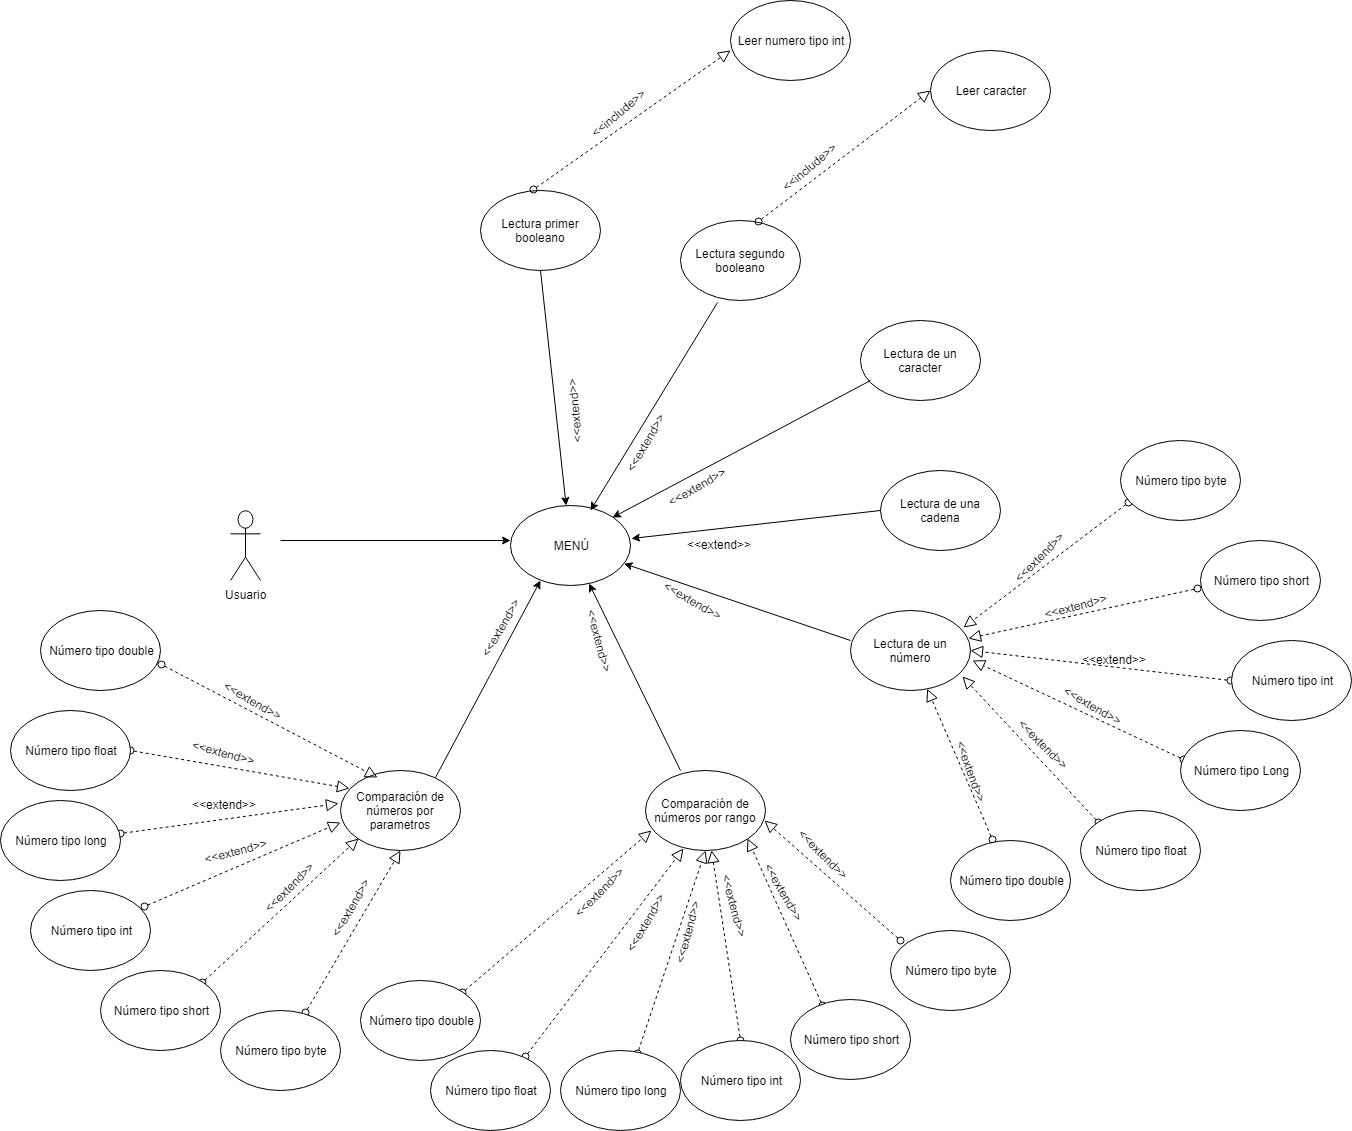

The diagram above was exported from draw.io. Its source (the exported page's mxGraphModel, read from the mxfile embedded in the PNG):
<mxGraphModel dx="2637" dy="854" grid="1" gridSize="10" guides="1" tooltips="1" connect="1" arrows="1" fold="1" page="1" pageScale="1" pageWidth="827" pageHeight="1169" math="0" shadow="0">
  <root>
    <mxCell id="0" />
    <mxCell id="1" parent="0" />
    <mxCell id="2" value="Usuario" style="shape=umlActor;verticalLabelPosition=bottom;labelBackgroundColor=#ffffff;verticalAlign=top;html=1;outlineConnect=0;" parent="1" vertex="1">
      <mxGeometry x="120" y="600" width="30" height="70" as="geometry" />
    </mxCell>
    <mxCell id="9" value="" style="endArrow=classic;html=1;" parent="1" edge="1">
      <mxGeometry width="50" height="50" relative="1" as="geometry">
        <mxPoint x="170" y="630" as="sourcePoint" />
        <mxPoint x="400" y="630" as="targetPoint" />
      </mxGeometry>
    </mxCell>
    <mxCell id="37" value="MENÚ" style="ellipse;whiteSpace=wrap;html=1;" parent="1" vertex="1">
      <mxGeometry x="400" y="595" width="120" height="80" as="geometry" />
    </mxCell>
    <mxCell id="45" value="Lectura primer booleano" style="ellipse;whiteSpace=wrap;html=1;" parent="1" vertex="1">
      <mxGeometry x="370" y="280" width="120" height="80" as="geometry" />
    </mxCell>
    <mxCell id="46" value="Lectura segundo booleano" style="ellipse;whiteSpace=wrap;html=1;" parent="1" vertex="1">
      <mxGeometry x="570" y="310" width="120" height="80" as="geometry" />
    </mxCell>
    <mxCell id="47" value="Lectura de un caracter" style="ellipse;whiteSpace=wrap;html=1;" parent="1" vertex="1">
      <mxGeometry x="750" y="410" width="120" height="80" as="geometry" />
    </mxCell>
    <mxCell id="48" value="Lectura de una cadena" style="ellipse;whiteSpace=wrap;html=1;" parent="1" vertex="1">
      <mxGeometry x="770" y="560" width="120" height="80" as="geometry" />
    </mxCell>
    <mxCell id="50" value="Comparación de números por rango" style="ellipse;whiteSpace=wrap;html=1;" parent="1" vertex="1">
      <mxGeometry x="535" y="860" width="120" height="80" as="geometry" />
    </mxCell>
    <mxCell id="51" value="Lectura de un número" style="ellipse;whiteSpace=wrap;html=1;" parent="1" vertex="1">
      <mxGeometry x="740" y="700" width="120" height="80" as="geometry" />
    </mxCell>
    <mxCell id="52" value="Comparación de números por parametros" style="ellipse;whiteSpace=wrap;html=1;" parent="1" vertex="1">
      <mxGeometry x="230" y="860" width="120" height="80" as="geometry" />
    </mxCell>
    <mxCell id="55" value="" style="startArrow=oval;startFill=0;startSize=7;endArrow=block;endFill=0;endSize=10;dashed=1;html=1;exitX=0.705;exitY=0.025;exitPerimeter=0;entryX=0.5;entryY=1;" edge="1" parent="1" source="90" target="52">
      <mxGeometry width="100" relative="1" as="geometry">
        <mxPoint x="270" y="943" as="sourcePoint" />
        <mxPoint x="300" y="990" as="targetPoint" />
      </mxGeometry>
    </mxCell>
    <mxCell id="56" value="" style="startArrow=oval;startFill=0;startSize=7;endArrow=block;endFill=0;endSize=10;dashed=1;html=1;entryX=0.945;entryY=0.21;entryPerimeter=0;exitX=0.065;exitY=0.775;exitPerimeter=0;" edge="1" parent="1" source="62" target="51">
      <mxGeometry width="100" relative="1" as="geometry">
        <mxPoint x="1010" y="590" as="sourcePoint" />
        <mxPoint x="1030" y="600" as="targetPoint" />
      </mxGeometry>
    </mxCell>
    <mxCell id="57" value="" style="startArrow=oval;startFill=0;startSize=7;endArrow=block;endFill=0;endSize=10;dashed=1;html=1;entryX=0.985;entryY=0.345;entryPerimeter=0;exitX=-0.022;exitY=0.605;exitPerimeter=0;" edge="1" parent="1" source="63" target="51">
      <mxGeometry width="100" relative="1" as="geometry">
        <mxPoint x="1000" y="650" as="sourcePoint" />
        <mxPoint x="1090" y="680" as="targetPoint" />
      </mxGeometry>
    </mxCell>
    <mxCell id="58" value="" style="startArrow=oval;startFill=0;startSize=7;endArrow=block;endFill=0;endSize=10;dashed=1;html=1;entryX=1;entryY=0.5;" edge="1" parent="1" target="51">
      <mxGeometry width="100" relative="1" as="geometry">
        <mxPoint x="1120" y="770" as="sourcePoint" />
        <mxPoint x="1120" y="770" as="targetPoint" />
      </mxGeometry>
    </mxCell>
    <mxCell id="59" value="" style="startArrow=oval;startFill=0;startSize=7;endArrow=block;endFill=0;endSize=10;dashed=1;html=1;exitX=0.025;exitY=0.36;exitPerimeter=0;" edge="1" parent="1" source="65">
      <mxGeometry width="100" relative="1" as="geometry">
        <mxPoint x="1000" y="720" as="sourcePoint" />
        <mxPoint x="862" y="750" as="targetPoint" />
      </mxGeometry>
    </mxCell>
    <mxCell id="60" value="" style="startArrow=oval;startFill=0;startSize=7;endArrow=block;endFill=0;endSize=10;dashed=1;html=1;entryX=0.935;entryY=0.825;entryPerimeter=0;exitX=0;exitY=0;" edge="1" parent="1" source="66" target="51">
      <mxGeometry width="100" relative="1" as="geometry">
        <mxPoint x="970" y="830" as="sourcePoint" />
        <mxPoint x="990" y="910" as="targetPoint" />
      </mxGeometry>
    </mxCell>
    <mxCell id="61" value="" style="startArrow=oval;startFill=0;startSize=7;endArrow=block;endFill=0;endSize=10;dashed=1;html=1;exitX=0.352;exitY=-0.01;exitPerimeter=0;" edge="1" parent="1" source="67" target="51">
      <mxGeometry width="100" relative="1" as="geometry">
        <mxPoint x="860" y="770" as="sourcePoint" />
        <mxPoint x="790" y="850" as="targetPoint" />
      </mxGeometry>
    </mxCell>
    <mxCell id="62" value="Número tipo byte" style="ellipse;whiteSpace=wrap;html=1;" vertex="1" parent="1">
      <mxGeometry x="1010" y="530" width="120" height="80" as="geometry" />
    </mxCell>
    <mxCell id="63" value="Número tipo short" style="ellipse;whiteSpace=wrap;html=1;" vertex="1" parent="1">
      <mxGeometry x="1090" y="630" width="120" height="80" as="geometry" />
    </mxCell>
    <mxCell id="64" value="Número tipo int" style="ellipse;whiteSpace=wrap;html=1;" vertex="1" parent="1">
      <mxGeometry x="1120.5" y="730" width="120" height="80" as="geometry" />
    </mxCell>
    <mxCell id="65" value="Número tipo Long" style="ellipse;whiteSpace=wrap;html=1;" vertex="1" parent="1">
      <mxGeometry x="1070" y="820" width="120" height="80" as="geometry" />
    </mxCell>
    <mxCell id="66" value="Número tipo float" style="ellipse;whiteSpace=wrap;html=1;" vertex="1" parent="1">
      <mxGeometry x="970" y="900" width="120" height="80" as="geometry" />
    </mxCell>
    <mxCell id="67" value="Número tipo double" style="ellipse;whiteSpace=wrap;html=1;" vertex="1" parent="1">
      <mxGeometry x="840" y="930" width="120" height="80" as="geometry" />
    </mxCell>
    <mxCell id="68" value="" style="startArrow=oval;startFill=0;startSize=7;endArrow=block;endFill=0;endSize=10;dashed=1;html=1;entryX=0.993;entryY=0.625;entryPerimeter=0;" edge="1" parent="1" target="50">
      <mxGeometry width="100" relative="1" as="geometry">
        <mxPoint x="790" y="1030" as="sourcePoint" />
        <mxPoint x="730" y="910" as="targetPoint" />
      </mxGeometry>
    </mxCell>
    <mxCell id="69" value="" style="startArrow=oval;startFill=0;startSize=7;endArrow=block;endFill=0;endSize=10;dashed=1;html=1;exitX=0.265;exitY=0.073;exitPerimeter=0;entryX=1;entryY=1;" edge="1" parent="1" source="75" target="50">
      <mxGeometry width="100" relative="1" as="geometry">
        <mxPoint x="660" y="931" as="sourcePoint" />
        <mxPoint x="709" y="990" as="targetPoint" />
      </mxGeometry>
    </mxCell>
    <mxCell id="70" value="" style="startArrow=oval;startFill=0;startSize=7;endArrow=block;endFill=0;endSize=10;dashed=1;html=1;exitX=0.5;exitY=0;" edge="1" parent="1" source="76" target="50">
      <mxGeometry width="100" relative="1" as="geometry">
        <mxPoint x="600" y="941" as="sourcePoint" />
        <mxPoint x="650" y="1060" as="targetPoint" />
      </mxGeometry>
    </mxCell>
    <mxCell id="71" value="" style="startArrow=oval;startFill=0;startSize=7;endArrow=block;endFill=0;endSize=10;dashed=1;html=1;exitX=0.642;exitY=0.035;exitPerimeter=0;entryX=0.5;entryY=1;" edge="1" parent="1" source="79" target="50">
      <mxGeometry width="100" relative="1" as="geometry">
        <mxPoint x="623" y="949" as="sourcePoint" />
        <mxPoint x="570" y="1080" as="targetPoint" />
      </mxGeometry>
    </mxCell>
    <mxCell id="72" value="" style="startArrow=oval;startFill=0;startSize=7;endArrow=block;endFill=0;endSize=10;dashed=1;html=1;exitX=1;exitY=0;entryX=0.053;entryY=0.745;entryPerimeter=0;" edge="1" parent="1" source="77" target="50">
      <mxGeometry width="100" relative="1" as="geometry">
        <mxPoint x="588" y="952" as="sourcePoint" />
        <mxPoint x="450" y="900" as="targetPoint" />
      </mxGeometry>
    </mxCell>
    <mxCell id="73" value="" style="startArrow=oval;startFill=0;startSize=7;endArrow=block;endFill=0;endSize=10;dashed=1;html=1;exitX=0.795;exitY=0.08;exitPerimeter=0;entryX=0.313;entryY=0.97;entryPerimeter=0;" edge="1" parent="1" source="78" target="50">
      <mxGeometry width="100" relative="1" as="geometry">
        <mxPoint x="570" y="940" as="sourcePoint" />
        <mxPoint x="500" y="1090" as="targetPoint" />
      </mxGeometry>
    </mxCell>
    <mxCell id="74" value="Número tipo byte" style="ellipse;whiteSpace=wrap;html=1;" vertex="1" parent="1">
      <mxGeometry x="780" y="1020" width="120" height="80" as="geometry" />
    </mxCell>
    <mxCell id="75" value="Número tipo short" style="ellipse;whiteSpace=wrap;html=1;" vertex="1" parent="1">
      <mxGeometry x="680" y="1089" width="120" height="80" as="geometry" />
    </mxCell>
    <mxCell id="76" value="Número tipo int" style="ellipse;whiteSpace=wrap;html=1;" vertex="1" parent="1">
      <mxGeometry x="570" y="1130" width="120" height="80" as="geometry" />
    </mxCell>
    <mxCell id="77" value="Número tipo double" style="ellipse;whiteSpace=wrap;html=1;" vertex="1" parent="1">
      <mxGeometry x="250" y="1070" width="120" height="80" as="geometry" />
    </mxCell>
    <mxCell id="78" value="Número tipo float" style="ellipse;whiteSpace=wrap;html=1;" vertex="1" parent="1">
      <mxGeometry x="320" y="1140" width="120" height="80" as="geometry" />
    </mxCell>
    <mxCell id="79" value="Número tipo long" style="ellipse;whiteSpace=wrap;html=1;" vertex="1" parent="1">
      <mxGeometry x="450" y="1140" width="120" height="80" as="geometry" />
    </mxCell>
    <mxCell id="80" value="" style="startArrow=oval;startFill=0;startSize=7;endArrow=block;endFill=0;endSize=10;dashed=1;html=1;exitX=1;exitY=0;entryX=0;entryY=1;" edge="1" parent="1" source="89" target="52">
      <mxGeometry width="100" relative="1" as="geometry">
        <mxPoint x="275" y="953" as="sourcePoint" />
        <mxPoint x="170" y="1040" as="targetPoint" />
      </mxGeometry>
    </mxCell>
    <mxCell id="81" value="" style="startArrow=oval;startFill=0;startSize=7;endArrow=block;endFill=0;endSize=10;dashed=1;html=1;exitX=0.948;exitY=0.205;exitPerimeter=0;" edge="1" parent="1" source="88">
      <mxGeometry width="100" relative="1" as="geometry">
        <mxPoint x="258" y="938" as="sourcePoint" />
        <mxPoint x="230" y="912" as="targetPoint" />
      </mxGeometry>
    </mxCell>
    <mxCell id="82" value="" style="startArrow=oval;startFill=0;startSize=7;endArrow=block;endFill=0;endSize=10;dashed=1;html=1;exitX=0.998;exitY=0.415;exitPerimeter=0;entryX=-0.015;entryY=0.415;entryPerimeter=0;" edge="1" parent="1" source="87" target="52">
      <mxGeometry width="100" relative="1" as="geometry">
        <mxPoint x="242" y="919" as="sourcePoint" />
        <mxPoint x="80" y="880" as="targetPoint" />
      </mxGeometry>
    </mxCell>
    <mxCell id="83" value="" style="startArrow=oval;startFill=0;startSize=7;endArrow=block;endFill=0;endSize=10;dashed=1;html=1;exitX=1;exitY=0.5;entryX=0.075;entryY=0.22;entryPerimeter=0;" edge="1" parent="1" source="86" target="52">
      <mxGeometry width="100" relative="1" as="geometry">
        <mxPoint x="246" y="890" as="sourcePoint" />
        <mxPoint x="100" y="820" as="targetPoint" />
      </mxGeometry>
    </mxCell>
    <mxCell id="84" value="" style="startArrow=oval;startFill=0;startSize=7;endArrow=block;endFill=0;endSize=10;dashed=1;html=1;exitX=1.005;exitY=0.675;exitPerimeter=0;entryX=0.305;entryY=0.085;entryPerimeter=0;" edge="1" parent="1" source="85" target="52">
      <mxGeometry width="100" relative="1" as="geometry">
        <mxPoint x="258" y="882" as="sourcePoint" />
        <mxPoint x="270" y="740" as="targetPoint" />
      </mxGeometry>
    </mxCell>
    <mxCell id="85" value="Número tipo double" style="ellipse;whiteSpace=wrap;html=1;" vertex="1" parent="1">
      <mxGeometry x="-70" y="700" width="120" height="80" as="geometry" />
    </mxCell>
    <mxCell id="86" value="Número tipo float" style="ellipse;whiteSpace=wrap;html=1;" vertex="1" parent="1">
      <mxGeometry x="-100" y="800" width="120" height="80" as="geometry" />
    </mxCell>
    <mxCell id="87" value="Número tipo long" style="ellipse;whiteSpace=wrap;html=1;" vertex="1" parent="1">
      <mxGeometry x="-110" y="890" width="120" height="80" as="geometry" />
    </mxCell>
    <mxCell id="88" value="Número tipo int" style="ellipse;whiteSpace=wrap;html=1;" vertex="1" parent="1">
      <mxGeometry x="-80" y="980" width="120" height="80" as="geometry" />
    </mxCell>
    <mxCell id="89" value="Número tipo short" style="ellipse;whiteSpace=wrap;html=1;" vertex="1" parent="1">
      <mxGeometry x="-10" y="1060" width="120" height="80" as="geometry" />
    </mxCell>
    <mxCell id="90" value="Número tipo byte" style="ellipse;whiteSpace=wrap;html=1;" vertex="1" parent="1">
      <mxGeometry x="110" y="1100" width="120" height="80" as="geometry" />
    </mxCell>
    <mxCell id="91" value="" style="endArrow=classic;html=1;entryX=0.25;entryY=0.938;entryPerimeter=0;exitX=0.795;exitY=0.085;exitPerimeter=0;" edge="1" parent="1" source="52" target="37">
      <mxGeometry width="50" height="50" relative="1" as="geometry">
        <mxPoint x="363.5" y="735" as="sourcePoint" />
        <mxPoint x="413.5" y="685" as="targetPoint" />
      </mxGeometry>
    </mxCell>
    <mxCell id="92" value="" style="endArrow=classic;html=1;exitX=0.292;exitY=0;exitPerimeter=0;" edge="1" parent="1" source="50" target="37">
      <mxGeometry width="50" height="50" relative="1" as="geometry">
        <mxPoint x="530" y="800" as="sourcePoint" />
        <mxPoint x="580" y="750" as="targetPoint" />
      </mxGeometry>
    </mxCell>
    <mxCell id="93" value="" style="endArrow=classic;html=1;exitX=0;exitY=0.375;exitPerimeter=0;" edge="1" parent="1" source="51" target="37">
      <mxGeometry width="50" height="50" relative="1" as="geometry">
        <mxPoint x="630" y="740" as="sourcePoint" />
        <mxPoint x="680" y="690" as="targetPoint" />
      </mxGeometry>
    </mxCell>
    <mxCell id="94" value="" style="endArrow=classic;html=1;entryX=1.008;entryY=0.413;entryPerimeter=0;exitX=0;exitY=0.5;" edge="1" parent="1" source="48" target="37">
      <mxGeometry width="50" height="50" relative="1" as="geometry">
        <mxPoint x="680" y="640" as="sourcePoint" />
        <mxPoint x="730" y="590" as="targetPoint" />
      </mxGeometry>
    </mxCell>
    <mxCell id="95" value="" style="endArrow=classic;html=1;exitX=0.082;exitY=0.745;exitPerimeter=0;entryX=1;entryY=0;" edge="1" parent="1" source="47" target="37">
      <mxGeometry width="50" height="50" relative="1" as="geometry">
        <mxPoint x="660" y="540" as="sourcePoint" />
        <mxPoint x="510" y="600" as="targetPoint" />
      </mxGeometry>
    </mxCell>
    <mxCell id="96" value="" style="endArrow=classic;html=1;entryX=0.667;entryY=0.063;entryPerimeter=0;" edge="1" parent="1" target="37">
      <mxGeometry width="50" height="50" relative="1" as="geometry">
        <mxPoint x="607" y="392" as="sourcePoint" />
        <mxPoint x="480" y="593" as="targetPoint" />
      </mxGeometry>
    </mxCell>
    <mxCell id="97" value="" style="endArrow=classic;html=1;exitX=0.5;exitY=1;" edge="1" parent="1" source="45" target="37">
      <mxGeometry width="50" height="50" relative="1" as="geometry">
        <mxPoint x="380" y="520" as="sourcePoint" />
        <mxPoint x="430" y="470" as="targetPoint" />
      </mxGeometry>
    </mxCell>
    <mxCell id="98" value="&amp;lt;&amp;lt;extend&amp;gt;&amp;gt;" style="text;html=1;resizable=0;points=[];autosize=1;align=left;verticalAlign=top;spacingTop=-4;rotation=-60;" vertex="1" parent="1">
      <mxGeometry x="350" y="705" width="80" height="10" as="geometry" />
    </mxCell>
    <mxCell id="99" value="&amp;lt;&amp;lt;extend&amp;gt;&amp;gt;" style="text;html=1;resizable=0;points=[];autosize=1;align=left;verticalAlign=top;spacingTop=-4;rotation=75;" vertex="1" parent="1">
      <mxGeometry x="455" y="730" width="80" height="10" as="geometry" />
    </mxCell>
    <mxCell id="100" value="&amp;lt;&amp;lt;extend&amp;gt;&amp;gt;" style="text;html=1;resizable=0;points=[];autosize=1;align=left;verticalAlign=top;spacingTop=-4;rotation=30;" vertex="1" parent="1">
      <mxGeometry x="550" y="685" width="80" height="10" as="geometry" />
    </mxCell>
    <mxCell id="101" value="&amp;lt;&amp;lt;extend&amp;gt;&amp;gt;" style="text;html=1;resizable=0;points=[];autosize=1;align=left;verticalAlign=top;spacingTop=-4;rotation=0;" vertex="1" parent="1">
      <mxGeometry x="575" y="625" width="80" height="10" as="geometry" />
    </mxCell>
    <mxCell id="102" value="&amp;lt;&amp;lt;extend&amp;gt;&amp;gt;" style="text;html=1;resizable=0;points=[];autosize=1;align=left;verticalAlign=top;spacingTop=-4;rotation=-30;" vertex="1" parent="1">
      <mxGeometry x="550" y="565" width="80" height="10" as="geometry" />
    </mxCell>
    <mxCell id="103" value="&amp;lt;&amp;lt;extend&amp;gt;&amp;gt;" style="text;html=1;resizable=0;points=[];autosize=1;align=left;verticalAlign=top;spacingTop=-4;rotation=-60;" vertex="1" parent="1">
      <mxGeometry x="495" y="520" width="80" height="10" as="geometry" />
    </mxCell>
    <mxCell id="104" value="&amp;lt;&amp;lt;extend&amp;gt;&amp;gt;" style="text;html=1;resizable=0;points=[];autosize=1;align=left;verticalAlign=top;spacingTop=-4;rotation=-95;" vertex="1" parent="1">
      <mxGeometry x="420" y="490" width="80" height="10" as="geometry" />
    </mxCell>
    <mxCell id="107" value="&amp;lt;&amp;lt;extend&amp;gt;&amp;gt;" style="text;html=1;resizable=0;points=[];autosize=1;align=left;verticalAlign=top;spacingTop=-4;rotation=-45;" vertex="1" parent="1">
      <mxGeometry x="890" y="635" width="80" height="10" as="geometry" />
    </mxCell>
    <mxCell id="108" value="&amp;lt;&amp;lt;extend&amp;gt;&amp;gt;" style="text;html=1;resizable=0;points=[];autosize=1;align=left;verticalAlign=top;spacingTop=-4;rotation=-15;" vertex="1" parent="1">
      <mxGeometry x="930" y="685" width="80" height="10" as="geometry" />
    </mxCell>
    <mxCell id="109" value="&amp;lt;&amp;lt;extend&amp;gt;&amp;gt;" style="text;html=1;resizable=0;points=[];autosize=1;align=left;verticalAlign=top;spacingTop=-4;rotation=0;" vertex="1" parent="1">
      <mxGeometry x="970" y="740" width="80" height="10" as="geometry" />
    </mxCell>
    <mxCell id="110" value="&amp;lt;&amp;lt;extend&amp;gt;&amp;gt;" style="text;html=1;resizable=0;points=[];autosize=1;align=left;verticalAlign=top;spacingTop=-4;rotation=30;" vertex="1" parent="1">
      <mxGeometry x="950" y="790" width="80" height="10" as="geometry" />
    </mxCell>
    <mxCell id="111" value="&amp;lt;&amp;lt;extend&amp;gt;&amp;gt;" style="text;html=1;resizable=0;points=[];autosize=1;align=left;verticalAlign=top;spacingTop=-4;rotation=45;" vertex="1" parent="1">
      <mxGeometry x="900" y="830" width="80" height="10" as="geometry" />
    </mxCell>
    <mxCell id="112" value="&amp;lt;&amp;lt;extend&amp;gt;&amp;gt;" style="text;html=1;resizable=0;points=[];autosize=1;align=left;verticalAlign=top;spacingTop=-4;rotation=70;" vertex="1" parent="1">
      <mxGeometry x="827" y="860" width="80" height="10" as="geometry" />
    </mxCell>
    <mxCell id="113" value="&amp;lt;&amp;lt;extend&amp;gt;&amp;gt;" style="text;html=1;resizable=0;points=[];autosize=1;align=left;verticalAlign=top;spacingTop=-4;rotation=45;" vertex="1" parent="1">
      <mxGeometry x="680" y="940" width="80" height="10" as="geometry" />
    </mxCell>
    <mxCell id="114" value="&amp;lt;&amp;lt;extend&amp;gt;&amp;gt;" style="text;html=1;resizable=0;points=[];autosize=1;align=left;verticalAlign=top;spacingTop=-4;rotation=60;" vertex="1" parent="1">
      <mxGeometry x="640" y="980" width="80" height="10" as="geometry" />
    </mxCell>
    <mxCell id="115" value="&amp;lt;&amp;lt;extend&amp;gt;&amp;gt;" style="text;html=1;resizable=0;points=[];autosize=1;align=left;verticalAlign=top;spacingTop=-4;rotation=75;" vertex="1" parent="1">
      <mxGeometry x="590" y="995" width="80" height="10" as="geometry" />
    </mxCell>
    <mxCell id="116" value="&amp;lt;&amp;lt;extend&amp;gt;&amp;gt;" style="text;html=1;resizable=0;points=[];autosize=1;align=left;verticalAlign=top;spacingTop=-4;rotation=-75;" vertex="1" parent="1">
      <mxGeometry x="535" y="1010" width="80" height="10" as="geometry" />
    </mxCell>
    <mxCell id="117" value="&amp;lt;&amp;lt;extend&amp;gt;&amp;gt;" style="text;html=1;resizable=0;points=[];autosize=1;align=left;verticalAlign=top;spacingTop=-4;rotation=-60;" vertex="1" parent="1">
      <mxGeometry x="495" y="1000" width="80" height="10" as="geometry" />
    </mxCell>
    <mxCell id="118" value="&amp;lt;&amp;lt;extend&amp;gt;&amp;gt;" style="text;html=1;resizable=0;points=[];autosize=1;align=left;verticalAlign=top;spacingTop=-4;rotation=-45;" vertex="1" parent="1">
      <mxGeometry x="450" y="970" width="80" height="10" as="geometry" />
    </mxCell>
    <mxCell id="119" value="&amp;lt;&amp;lt;extend&amp;gt;&amp;gt;" style="text;html=1;resizable=0;points=[];autosize=1;align=left;verticalAlign=top;spacingTop=-4;rotation=-60;" vertex="1" parent="1">
      <mxGeometry x="200" y="985" width="80" height="10" as="geometry" />
    </mxCell>
    <mxCell id="120" value="&amp;lt;&amp;lt;extend&amp;gt;&amp;gt;" style="text;html=1;resizable=0;points=[];autosize=1;align=left;verticalAlign=top;spacingTop=-4;rotation=-45;" vertex="1" parent="1">
      <mxGeometry x="140" y="965" width="80" height="10" as="geometry" />
    </mxCell>
    <mxCell id="121" value="&amp;lt;&amp;lt;extend&amp;gt;&amp;gt;" style="text;html=1;resizable=0;points=[];autosize=1;align=left;verticalAlign=top;spacingTop=-4;rotation=-15;" vertex="1" parent="1">
      <mxGeometry x="90" y="930" width="80" height="10" as="geometry" />
    </mxCell>
    <mxCell id="122" value="&amp;lt;&amp;lt;extend&amp;gt;&amp;gt;" style="text;html=1;resizable=0;points=[];autosize=1;align=left;verticalAlign=top;spacingTop=-4;rotation=0;" vertex="1" parent="1">
      <mxGeometry x="80" y="885" width="80" height="10" as="geometry" />
    </mxCell>
    <mxCell id="123" value="&amp;lt;&amp;lt;extend&amp;gt;&amp;gt;" style="text;html=1;resizable=0;points=[];autosize=1;align=left;verticalAlign=top;spacingTop=-4;rotation=15;" vertex="1" parent="1">
      <mxGeometry x="80" y="835" width="80" height="10" as="geometry" />
    </mxCell>
    <mxCell id="124" value="&amp;lt;&amp;lt;extend&amp;gt;&amp;gt;" style="text;html=1;resizable=0;points=[];autosize=1;align=left;verticalAlign=top;spacingTop=-4;rotation=30;" vertex="1" parent="1">
      <mxGeometry x="110" y="785" width="80" height="10" as="geometry" />
    </mxCell>
    <mxCell id="126" value="" style="startArrow=oval;startFill=0;startSize=7;endArrow=block;endFill=0;endSize=10;dashed=1;html=1;exitX=0.438;exitY=-0.015;exitPerimeter=0;" edge="1" parent="1" source="45">
      <mxGeometry width="100" relative="1" as="geometry">
        <mxPoint x="332" y="90" as="sourcePoint" />
        <mxPoint x="620" y="140" as="targetPoint" />
      </mxGeometry>
    </mxCell>
    <mxCell id="127" value="" style="startArrow=oval;startFill=0;startSize=7;endArrow=block;endFill=0;endSize=10;dashed=1;html=1;exitX=0.652;exitY=0.015;exitPerimeter=0;" edge="1" parent="1" source="46">
      <mxGeometry width="100" relative="1" as="geometry">
        <mxPoint x="433" y="289" as="sourcePoint" />
        <mxPoint x="820" y="180" as="targetPoint" />
      </mxGeometry>
    </mxCell>
    <mxCell id="128" value="Leer numero tipo int" style="ellipse;whiteSpace=wrap;html=1;" vertex="1" parent="1">
      <mxGeometry x="620" y="90" width="120" height="80" as="geometry" />
    </mxCell>
    <mxCell id="129" value="Leer caracter" style="ellipse;whiteSpace=wrap;html=1;" vertex="1" parent="1">
      <mxGeometry x="820" y="140" width="120" height="80" as="geometry" />
    </mxCell>
    <mxCell id="130" value="&amp;lt;&amp;lt;include&amp;gt;&amp;gt;" style="text;html=1;resizable=0;points=[];autosize=1;align=left;verticalAlign=top;spacingTop=-4;rotation=-40;" vertex="1" parent="1">
      <mxGeometry x="469" y="191" width="80" height="10" as="geometry" />
    </mxCell>
    <mxCell id="131" value="&amp;lt;&amp;lt;include&amp;gt;&amp;gt;" style="text;html=1;resizable=0;points=[];autosize=1;align=left;verticalAlign=top;spacingTop=-4;rotation=-40;" vertex="1" parent="1">
      <mxGeometry x="660" y="245" width="80" height="10" as="geometry" />
    </mxCell>
  </root>
</mxGraphModel>